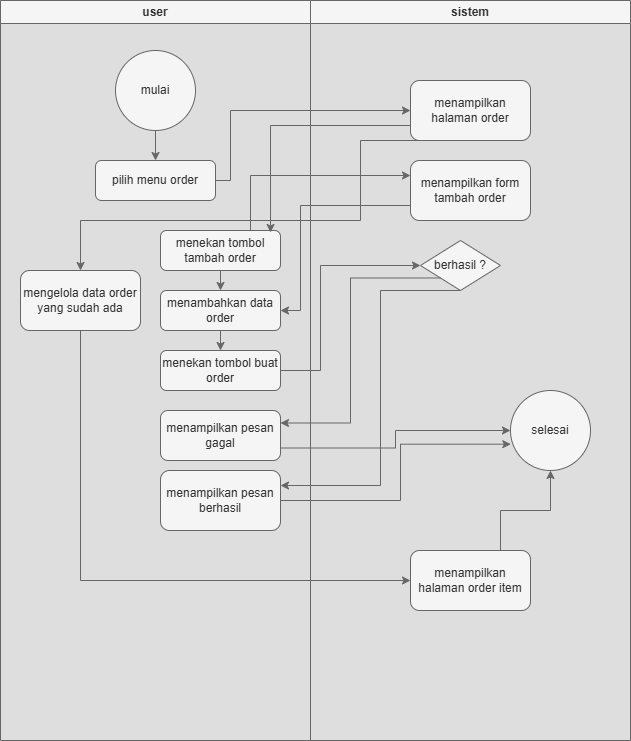

The diagram above was exported from draw.io. Its source (the exported page's mxGraphModel, read from the mxfile embedded in the PNG):
<mxGraphModel dx="774" dy="501" grid="1" gridSize="10" guides="1" tooltips="1" connect="1" arrows="1" fold="1" page="1" pageScale="1" pageWidth="850" pageHeight="1100" math="0" shadow="0">
  <root>
    <mxCell id="0" />
    <mxCell id="1" parent="0" />
    <mxCell id="_45aRATnPKpVwGNzAHlP-1" value="user" style="swimlane;whiteSpace=wrap;html=1;fillColor=#f5f5f5;fontColor=#333333;strokeColor=#666666;" parent="1" vertex="1">
      <mxGeometry x="110" y="140" width="310" height="740" as="geometry" />
    </mxCell>
    <mxCell id="_45aRATnPKpVwGNzAHlP-6" style="edgeStyle=orthogonalEdgeStyle;rounded=0;orthogonalLoop=1;jettySize=auto;html=1;exitX=0.5;exitY=1;exitDx=0;exitDy=0;entryX=0.5;entryY=0;entryDx=0;entryDy=0;fillColor=#f5f5f5;strokeColor=#666666;" parent="_45aRATnPKpVwGNzAHlP-1" source="_45aRATnPKpVwGNzAHlP-3" target="_45aRATnPKpVwGNzAHlP-4" edge="1">
      <mxGeometry relative="1" as="geometry" />
    </mxCell>
    <mxCell id="_45aRATnPKpVwGNzAHlP-3" value="mulai" style="ellipse;whiteSpace=wrap;html=1;aspect=fixed;fillColor=#f5f5f5;fontColor=#333333;strokeColor=#666666;" parent="_45aRATnPKpVwGNzAHlP-1" vertex="1">
      <mxGeometry x="115" y="50" width="80" height="80" as="geometry" />
    </mxCell>
    <mxCell id="_45aRATnPKpVwGNzAHlP-4" value="pilih menu order" style="rounded=1;whiteSpace=wrap;html=1;fillColor=#f5f5f5;fontColor=#333333;strokeColor=#666666;" parent="_45aRATnPKpVwGNzAHlP-1" vertex="1">
      <mxGeometry x="95" y="160" width="120" height="40" as="geometry" />
    </mxCell>
    <mxCell id="_45aRATnPKpVwGNzAHlP-12" style="edgeStyle=orthogonalEdgeStyle;rounded=0;orthogonalLoop=1;jettySize=auto;html=1;exitX=0.5;exitY=1;exitDx=0;exitDy=0;entryX=0.5;entryY=0;entryDx=0;entryDy=0;fillColor=#f5f5f5;strokeColor=#666666;" parent="_45aRATnPKpVwGNzAHlP-1" source="_45aRATnPKpVwGNzAHlP-8" target="_45aRATnPKpVwGNzAHlP-11" edge="1">
      <mxGeometry relative="1" as="geometry" />
    </mxCell>
    <mxCell id="_45aRATnPKpVwGNzAHlP-8" value="menekan tombol tambah order" style="rounded=1;whiteSpace=wrap;html=1;fillColor=#f5f5f5;fontColor=#333333;strokeColor=#666666;" parent="_45aRATnPKpVwGNzAHlP-1" vertex="1">
      <mxGeometry x="160" y="230" width="120" height="40" as="geometry" />
    </mxCell>
    <mxCell id="_45aRATnPKpVwGNzAHlP-17" style="edgeStyle=orthogonalEdgeStyle;rounded=0;orthogonalLoop=1;jettySize=auto;html=1;exitX=0.5;exitY=1;exitDx=0;exitDy=0;entryX=0.5;entryY=0;entryDx=0;entryDy=0;fillColor=#f5f5f5;strokeColor=#666666;" parent="_45aRATnPKpVwGNzAHlP-1" source="_45aRATnPKpVwGNzAHlP-11" target="_45aRATnPKpVwGNzAHlP-15" edge="1">
      <mxGeometry relative="1" as="geometry" />
    </mxCell>
    <mxCell id="_45aRATnPKpVwGNzAHlP-11" value="menambahkan data order" style="rounded=1;whiteSpace=wrap;html=1;fillColor=#f5f5f5;fontColor=#333333;strokeColor=#666666;" parent="_45aRATnPKpVwGNzAHlP-1" vertex="1">
      <mxGeometry x="160" y="290" width="120" height="40" as="geometry" />
    </mxCell>
    <mxCell id="_45aRATnPKpVwGNzAHlP-15" value="menekan tombol buat order" style="rounded=1;whiteSpace=wrap;html=1;fillColor=#f5f5f5;fontColor=#333333;strokeColor=#666666;" parent="_45aRATnPKpVwGNzAHlP-1" vertex="1">
      <mxGeometry x="160" y="350" width="120" height="40" as="geometry" />
    </mxCell>
    <mxCell id="_45aRATnPKpVwGNzAHlP-19" value="menampilkan pesan gagal" style="rounded=1;whiteSpace=wrap;html=1;fillColor=#f5f5f5;fontColor=#333333;strokeColor=#666666;" parent="_45aRATnPKpVwGNzAHlP-1" vertex="1">
      <mxGeometry x="160" y="410" width="120" height="50" as="geometry" />
    </mxCell>
    <mxCell id="_45aRATnPKpVwGNzAHlP-20" value="menampilkan pesan berhasil" style="rounded=1;whiteSpace=wrap;html=1;fillColor=#f5f5f5;fontColor=#333333;strokeColor=#666666;" parent="_45aRATnPKpVwGNzAHlP-1" vertex="1">
      <mxGeometry x="160" y="470" width="120" height="60" as="geometry" />
    </mxCell>
    <mxCell id="_45aRATnPKpVwGNzAHlP-26" value="mengelola data order yang sudah ada" style="rounded=1;whiteSpace=wrap;html=1;fillColor=#f5f5f5;fontColor=#333333;strokeColor=#666666;" parent="_45aRATnPKpVwGNzAHlP-1" vertex="1">
      <mxGeometry x="20" y="270" width="120" height="60" as="geometry" />
    </mxCell>
    <mxCell id="_45aRATnPKpVwGNzAHlP-2" value="sistem" style="swimlane;whiteSpace=wrap;html=1;fillColor=#f5f5f5;fontColor=#333333;strokeColor=#666666;" parent="1" vertex="1">
      <mxGeometry x="420" y="140" width="320" height="740" as="geometry" />
    </mxCell>
    <mxCell id="_45aRATnPKpVwGNzAHlP-5" value="menampilkan halaman order" style="rounded=1;whiteSpace=wrap;html=1;fillColor=#f5f5f5;fontColor=#333333;strokeColor=#666666;" parent="_45aRATnPKpVwGNzAHlP-2" vertex="1">
      <mxGeometry x="100" y="80" width="120" height="60" as="geometry" />
    </mxCell>
    <mxCell id="_45aRATnPKpVwGNzAHlP-9" value="menampilkan form tambah order" style="rounded=1;whiteSpace=wrap;html=1;fillColor=#f5f5f5;fontColor=#333333;strokeColor=#666666;" parent="_45aRATnPKpVwGNzAHlP-2" vertex="1">
      <mxGeometry x="100" y="160" width="120" height="60" as="geometry" />
    </mxCell>
    <mxCell id="_45aRATnPKpVwGNzAHlP-14" value="berhasil ?" style="rhombus;whiteSpace=wrap;html=1;fillColor=#f5f5f5;fontColor=#333333;strokeColor=#666666;" parent="_45aRATnPKpVwGNzAHlP-2" vertex="1">
      <mxGeometry x="110" y="240" width="80" height="50" as="geometry" />
    </mxCell>
    <mxCell id="_45aRATnPKpVwGNzAHlP-21" value="selesai" style="ellipse;whiteSpace=wrap;html=1;aspect=fixed;fillColor=#f5f5f5;fontColor=#333333;strokeColor=#666666;" parent="_45aRATnPKpVwGNzAHlP-2" vertex="1">
      <mxGeometry x="200" y="390" width="80" height="80" as="geometry" />
    </mxCell>
    <mxCell id="_45aRATnPKpVwGNzAHlP-33" style="edgeStyle=orthogonalEdgeStyle;rounded=0;orthogonalLoop=1;jettySize=auto;html=1;exitX=0.75;exitY=0;exitDx=0;exitDy=0;entryX=0.5;entryY=1;entryDx=0;entryDy=0;fillColor=#f5f5f5;strokeColor=#666666;" parent="_45aRATnPKpVwGNzAHlP-2" source="_45aRATnPKpVwGNzAHlP-31" target="_45aRATnPKpVwGNzAHlP-21" edge="1">
      <mxGeometry relative="1" as="geometry" />
    </mxCell>
    <mxCell id="_45aRATnPKpVwGNzAHlP-31" value="menampilkan halaman order item" style="rounded=1;whiteSpace=wrap;html=1;fillColor=#f5f5f5;fontColor=#333333;strokeColor=#666666;" parent="_45aRATnPKpVwGNzAHlP-2" vertex="1">
      <mxGeometry x="100" y="550" width="120" height="60" as="geometry" />
    </mxCell>
    <mxCell id="_45aRATnPKpVwGNzAHlP-7" style="edgeStyle=orthogonalEdgeStyle;rounded=0;orthogonalLoop=1;jettySize=auto;html=1;exitX=1;exitY=0.5;exitDx=0;exitDy=0;entryX=0;entryY=0.5;entryDx=0;entryDy=0;fillColor=#f5f5f5;strokeColor=#666666;" parent="1" source="_45aRATnPKpVwGNzAHlP-4" target="_45aRATnPKpVwGNzAHlP-5" edge="1">
      <mxGeometry relative="1" as="geometry">
        <Array as="points">
          <mxPoint x="340" y="320" />
          <mxPoint x="340" y="250" />
        </Array>
      </mxGeometry>
    </mxCell>
    <mxCell id="_45aRATnPKpVwGNzAHlP-10" style="edgeStyle=orthogonalEdgeStyle;rounded=0;orthogonalLoop=1;jettySize=auto;html=1;exitX=0.75;exitY=0;exitDx=0;exitDy=0;entryX=0;entryY=0.25;entryDx=0;entryDy=0;fillColor=#f5f5f5;strokeColor=#666666;" parent="1" source="_45aRATnPKpVwGNzAHlP-8" target="_45aRATnPKpVwGNzAHlP-9" edge="1">
      <mxGeometry relative="1" as="geometry" />
    </mxCell>
    <mxCell id="_45aRATnPKpVwGNzAHlP-13" style="edgeStyle=orthogonalEdgeStyle;rounded=0;orthogonalLoop=1;jettySize=auto;html=1;exitX=0;exitY=0.75;exitDx=0;exitDy=0;entryX=1;entryY=0.5;entryDx=0;entryDy=0;fillColor=#f5f5f5;strokeColor=#666666;" parent="1" source="_45aRATnPKpVwGNzAHlP-9" target="_45aRATnPKpVwGNzAHlP-11" edge="1">
      <mxGeometry relative="1" as="geometry">
        <Array as="points">
          <mxPoint x="410" y="345" />
          <mxPoint x="410" y="450" />
        </Array>
      </mxGeometry>
    </mxCell>
    <mxCell id="_45aRATnPKpVwGNzAHlP-18" style="edgeStyle=orthogonalEdgeStyle;rounded=0;orthogonalLoop=1;jettySize=auto;html=1;exitX=1;exitY=0.5;exitDx=0;exitDy=0;entryX=0;entryY=0.5;entryDx=0;entryDy=0;fillColor=#f5f5f5;strokeColor=#666666;" parent="1" source="_45aRATnPKpVwGNzAHlP-15" target="_45aRATnPKpVwGNzAHlP-14" edge="1">
      <mxGeometry relative="1" as="geometry">
        <Array as="points">
          <mxPoint x="430" y="510" />
          <mxPoint x="430" y="405" />
        </Array>
      </mxGeometry>
    </mxCell>
    <mxCell id="_45aRATnPKpVwGNzAHlP-22" style="edgeStyle=orthogonalEdgeStyle;rounded=0;orthogonalLoop=1;jettySize=auto;html=1;exitX=0;exitY=1;exitDx=0;exitDy=0;entryX=1;entryY=0.25;entryDx=0;entryDy=0;fillColor=#f5f5f5;strokeColor=#666666;" parent="1" source="_45aRATnPKpVwGNzAHlP-14" target="_45aRATnPKpVwGNzAHlP-19" edge="1">
      <mxGeometry relative="1" as="geometry" />
    </mxCell>
    <mxCell id="_45aRATnPKpVwGNzAHlP-23" style="edgeStyle=orthogonalEdgeStyle;rounded=0;orthogonalLoop=1;jettySize=auto;html=1;exitX=0.5;exitY=1;exitDx=0;exitDy=0;entryX=1;entryY=0.25;entryDx=0;entryDy=0;fillColor=#f5f5f5;strokeColor=#666666;" parent="1" source="_45aRATnPKpVwGNzAHlP-14" target="_45aRATnPKpVwGNzAHlP-20" edge="1">
      <mxGeometry relative="1" as="geometry">
        <Array as="points">
          <mxPoint x="490" y="430" />
          <mxPoint x="490" y="625" />
        </Array>
      </mxGeometry>
    </mxCell>
    <mxCell id="_45aRATnPKpVwGNzAHlP-24" style="edgeStyle=orthogonalEdgeStyle;rounded=0;orthogonalLoop=1;jettySize=auto;html=1;exitX=1;exitY=0.75;exitDx=0;exitDy=0;entryX=0;entryY=0.5;entryDx=0;entryDy=0;fillColor=#f5f5f5;strokeColor=#666666;" parent="1" source="_45aRATnPKpVwGNzAHlP-19" target="_45aRATnPKpVwGNzAHlP-21" edge="1">
      <mxGeometry relative="1" as="geometry" />
    </mxCell>
    <mxCell id="_45aRATnPKpVwGNzAHlP-25" style="edgeStyle=orthogonalEdgeStyle;rounded=0;orthogonalLoop=1;jettySize=auto;html=1;exitX=1;exitY=0.5;exitDx=0;exitDy=0;entryX=0.004;entryY=0.671;entryDx=0;entryDy=0;entryPerimeter=0;fillColor=#f5f5f5;strokeColor=#666666;" parent="1" source="_45aRATnPKpVwGNzAHlP-20" target="_45aRATnPKpVwGNzAHlP-21" edge="1">
      <mxGeometry relative="1" as="geometry">
        <Array as="points">
          <mxPoint x="510" y="640" />
          <mxPoint x="510" y="584" />
          <mxPoint x="620" y="584" />
        </Array>
      </mxGeometry>
    </mxCell>
    <mxCell id="_45aRATnPKpVwGNzAHlP-27" style="edgeStyle=orthogonalEdgeStyle;rounded=0;orthogonalLoop=1;jettySize=auto;html=1;exitX=0;exitY=0.75;exitDx=0;exitDy=0;entryX=0.917;entryY=0.05;entryDx=0;entryDy=0;entryPerimeter=0;fillColor=#f5f5f5;strokeColor=#666666;" parent="1" source="_45aRATnPKpVwGNzAHlP-5" target="_45aRATnPKpVwGNzAHlP-8" edge="1">
      <mxGeometry relative="1" as="geometry" />
    </mxCell>
    <mxCell id="_45aRATnPKpVwGNzAHlP-29" style="edgeStyle=orthogonalEdgeStyle;rounded=0;orthogonalLoop=1;jettySize=auto;html=1;exitX=0.25;exitY=1;exitDx=0;exitDy=0;fillColor=#f5f5f5;strokeColor=#666666;" parent="1" source="_45aRATnPKpVwGNzAHlP-5" target="_45aRATnPKpVwGNzAHlP-26" edge="1">
      <mxGeometry relative="1" as="geometry">
        <Array as="points">
          <mxPoint x="470" y="280" />
          <mxPoint x="470" y="360" />
          <mxPoint x="190" y="360" />
        </Array>
      </mxGeometry>
    </mxCell>
    <mxCell id="_45aRATnPKpVwGNzAHlP-32" style="edgeStyle=orthogonalEdgeStyle;rounded=0;orthogonalLoop=1;jettySize=auto;html=1;exitX=0.5;exitY=1;exitDx=0;exitDy=0;entryX=0;entryY=0.5;entryDx=0;entryDy=0;fillColor=#f5f5f5;strokeColor=#666666;" parent="1" source="_45aRATnPKpVwGNzAHlP-26" target="_45aRATnPKpVwGNzAHlP-31" edge="1">
      <mxGeometry relative="1" as="geometry" />
    </mxCell>
  </root>
</mxGraphModel>